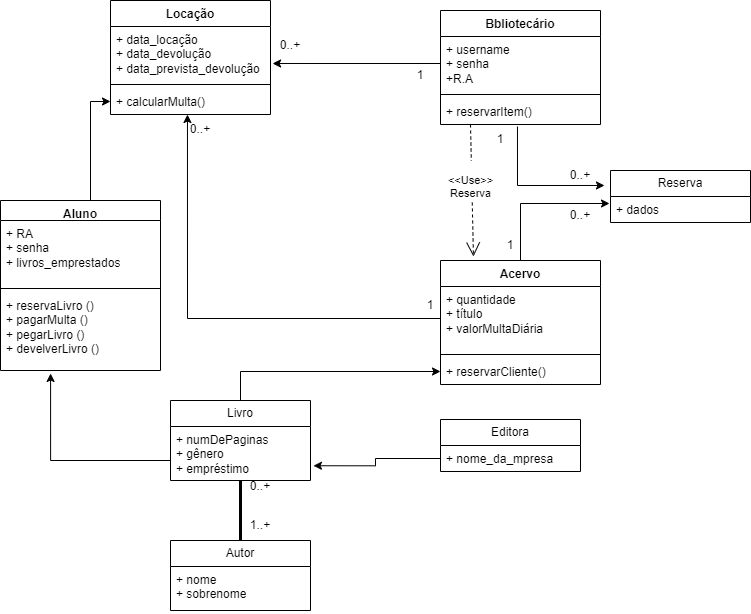

The diagram above was exported from draw.io. Its source (the exported page's mxGraphModel, read from the mxfile embedded in the PNG):
<mxGraphModel dx="1393" dy="758" grid="1" gridSize="10" guides="1" tooltips="1" connect="1" arrows="1" fold="1" page="1" pageScale="1" pageWidth="850" pageHeight="1100" math="0" shadow="0">
  <root>
    <mxCell id="0" />
    <mxCell id="1" parent="0" />
    <mxCell id="K2ils4JtKWF1EPOJLzAm-1" value="Locação" style="swimlane;fontStyle=1;align=center;verticalAlign=top;childLayout=stackLayout;horizontal=1;startSize=26;horizontalStack=0;resizeParent=1;resizeParentMax=0;resizeLast=0;collapsible=1;marginBottom=0;whiteSpace=wrap;html=1;" parent="1" vertex="1">
      <mxGeometry x="120" y="150" width="160" height="114" as="geometry" />
    </mxCell>
    <mxCell id="K2ils4JtKWF1EPOJLzAm-2" value="+ data_locação&lt;br&gt;+ data_devolução&lt;br&gt;+ data_prevista_devolução" style="text;strokeColor=none;fillColor=none;align=left;verticalAlign=top;spacingLeft=4;spacingRight=4;overflow=hidden;rotatable=0;points=[[0,0.5],[1,0.5]];portConstraint=eastwest;whiteSpace=wrap;html=1;" parent="K2ils4JtKWF1EPOJLzAm-1" vertex="1">
      <mxGeometry y="26" width="160" height="54" as="geometry" />
    </mxCell>
    <mxCell id="K2ils4JtKWF1EPOJLzAm-3" value="" style="line;strokeWidth=1;fillColor=none;align=left;verticalAlign=middle;spacingTop=-1;spacingLeft=3;spacingRight=3;rotatable=0;labelPosition=right;points=[];portConstraint=eastwest;strokeColor=inherit;" parent="K2ils4JtKWF1EPOJLzAm-1" vertex="1">
      <mxGeometry y="80" width="160" height="8" as="geometry" />
    </mxCell>
    <mxCell id="K2ils4JtKWF1EPOJLzAm-4" value="+ calcularMulta()" style="text;strokeColor=none;fillColor=none;align=left;verticalAlign=top;spacingLeft=4;spacingRight=4;overflow=hidden;rotatable=0;points=[[0,0.5],[1,0.5]];portConstraint=eastwest;whiteSpace=wrap;html=1;" parent="K2ils4JtKWF1EPOJLzAm-1" vertex="1">
      <mxGeometry y="88" width="160" height="26" as="geometry" />
    </mxCell>
    <mxCell id="K2ils4JtKWF1EPOJLzAm-5" value="Bbliotecário" style="swimlane;fontStyle=1;align=center;verticalAlign=top;childLayout=stackLayout;horizontal=1;startSize=26;horizontalStack=0;resizeParent=1;resizeParentMax=0;resizeLast=0;collapsible=1;marginBottom=0;whiteSpace=wrap;html=1;" parent="1" vertex="1">
      <mxGeometry x="450" y="160" width="160" height="114" as="geometry" />
    </mxCell>
    <mxCell id="K2ils4JtKWF1EPOJLzAm-6" value="+ username&lt;br&gt;+ senha&lt;br&gt;+R.A" style="text;strokeColor=none;fillColor=none;align=left;verticalAlign=top;spacingLeft=4;spacingRight=4;overflow=hidden;rotatable=0;points=[[0,0.5],[1,0.5]];portConstraint=eastwest;whiteSpace=wrap;html=1;" parent="K2ils4JtKWF1EPOJLzAm-5" vertex="1">
      <mxGeometry y="26" width="160" height="54" as="geometry" />
    </mxCell>
    <mxCell id="K2ils4JtKWF1EPOJLzAm-7" value="" style="line;strokeWidth=1;fillColor=none;align=left;verticalAlign=middle;spacingTop=-1;spacingLeft=3;spacingRight=3;rotatable=0;labelPosition=right;points=[];portConstraint=eastwest;strokeColor=inherit;" parent="K2ils4JtKWF1EPOJLzAm-5" vertex="1">
      <mxGeometry y="80" width="160" height="8" as="geometry" />
    </mxCell>
    <mxCell id="K2ils4JtKWF1EPOJLzAm-8" value="+ reservarItem()" style="text;strokeColor=none;fillColor=none;align=left;verticalAlign=top;spacingLeft=4;spacingRight=4;overflow=hidden;rotatable=0;points=[[0,0.5],[1,0.5]];portConstraint=eastwest;whiteSpace=wrap;html=1;" parent="K2ils4JtKWF1EPOJLzAm-5" vertex="1">
      <mxGeometry y="88" width="160" height="26" as="geometry" />
    </mxCell>
    <mxCell id="K2ils4JtKWF1EPOJLzAm-17" value="Acervo" style="swimlane;fontStyle=1;align=center;verticalAlign=top;childLayout=stackLayout;horizontal=1;startSize=26;horizontalStack=0;resizeParent=1;resizeParentMax=0;resizeLast=0;collapsible=1;marginBottom=0;whiteSpace=wrap;html=1;" parent="1" vertex="1">
      <mxGeometry x="450" y="410" width="160" height="124" as="geometry" />
    </mxCell>
    <mxCell id="K2ils4JtKWF1EPOJLzAm-18" value="+ quantidade&lt;br&gt;+ título&lt;br&gt;+ valorMultaDiária" style="text;strokeColor=none;fillColor=none;align=left;verticalAlign=top;spacingLeft=4;spacingRight=4;overflow=hidden;rotatable=0;points=[[0,0.5],[1,0.5]];portConstraint=eastwest;whiteSpace=wrap;html=1;" parent="K2ils4JtKWF1EPOJLzAm-17" vertex="1">
      <mxGeometry y="26" width="160" height="64" as="geometry" />
    </mxCell>
    <mxCell id="K2ils4JtKWF1EPOJLzAm-19" value="" style="line;strokeWidth=1;fillColor=none;align=left;verticalAlign=middle;spacingTop=-1;spacingLeft=3;spacingRight=3;rotatable=0;labelPosition=right;points=[];portConstraint=eastwest;strokeColor=inherit;" parent="K2ils4JtKWF1EPOJLzAm-17" vertex="1">
      <mxGeometry y="90" width="160" height="8" as="geometry" />
    </mxCell>
    <mxCell id="K2ils4JtKWF1EPOJLzAm-20" value="+ reservarCliente()" style="text;strokeColor=none;fillColor=none;align=left;verticalAlign=top;spacingLeft=4;spacingRight=4;overflow=hidden;rotatable=0;points=[[0,0.5],[1,0.5]];portConstraint=eastwest;whiteSpace=wrap;html=1;" parent="K2ils4JtKWF1EPOJLzAm-17" vertex="1">
      <mxGeometry y="98" width="160" height="26" as="geometry" />
    </mxCell>
    <mxCell id="K2ils4JtKWF1EPOJLzAm-21" value="Reserva" style="swimlane;fontStyle=0;childLayout=stackLayout;horizontal=1;startSize=26;fillColor=none;horizontalStack=0;resizeParent=1;resizeParentMax=0;resizeLast=0;collapsible=1;marginBottom=0;whiteSpace=wrap;html=1;" parent="1" vertex="1">
      <mxGeometry x="620" y="320" width="140" height="52" as="geometry" />
    </mxCell>
    <mxCell id="K2ils4JtKWF1EPOJLzAm-22" value="+ dados" style="text;strokeColor=none;fillColor=none;align=left;verticalAlign=top;spacingLeft=4;spacingRight=4;overflow=hidden;rotatable=0;points=[[0,0.5],[1,0.5]];portConstraint=eastwest;whiteSpace=wrap;html=1;" parent="K2ils4JtKWF1EPOJLzAm-21" vertex="1">
      <mxGeometry y="26" width="140" height="26" as="geometry" />
    </mxCell>
    <mxCell id="K2ils4JtKWF1EPOJLzAm-45" style="edgeStyle=orthogonalEdgeStyle;rounded=0;orthogonalLoop=1;jettySize=auto;html=1;exitX=0.5;exitY=0;exitDx=0;exitDy=0;" parent="1" source="K2ils4JtKWF1EPOJLzAm-25" target="K2ils4JtKWF1EPOJLzAm-20" edge="1">
      <mxGeometry relative="1" as="geometry" />
    </mxCell>
    <mxCell id="K2ils4JtKWF1EPOJLzAm-25" value="Livro" style="swimlane;fontStyle=0;childLayout=stackLayout;horizontal=1;startSize=26;fillColor=none;horizontalStack=0;resizeParent=1;resizeParentMax=0;resizeLast=0;collapsible=1;marginBottom=0;whiteSpace=wrap;html=1;" parent="1" vertex="1">
      <mxGeometry x="180" y="550" width="140" height="80" as="geometry" />
    </mxCell>
    <mxCell id="K2ils4JtKWF1EPOJLzAm-26" value="+ numDePaginas&lt;br&gt;+ gênero&lt;div&gt;+ empréstimo&lt;br&gt;&lt;div&gt;&lt;br&gt;&lt;/div&gt;&lt;/div&gt;" style="text;strokeColor=none;fillColor=none;align=left;verticalAlign=top;spacingLeft=4;spacingRight=4;overflow=hidden;rotatable=0;points=[[0,0.5],[1,0.5]];portConstraint=eastwest;whiteSpace=wrap;html=1;" parent="K2ils4JtKWF1EPOJLzAm-25" vertex="1">
      <mxGeometry y="26" width="140" height="54" as="geometry" />
    </mxCell>
    <mxCell id="K2ils4JtKWF1EPOJLzAm-29" style="edgeStyle=orthogonalEdgeStyle;rounded=0;orthogonalLoop=1;jettySize=auto;html=1;exitX=0.5;exitY=0;exitDx=0;exitDy=0;entryX=-0.007;entryY=0.269;entryDx=0;entryDy=0;entryPerimeter=0;" parent="1" source="K2ils4JtKWF1EPOJLzAm-17" target="K2ils4JtKWF1EPOJLzAm-22" edge="1">
      <mxGeometry relative="1" as="geometry">
        <Array as="points">
          <mxPoint x="530" y="353" />
        </Array>
      </mxGeometry>
    </mxCell>
    <mxCell id="K2ils4JtKWF1EPOJLzAm-30" value="0..+" style="text;html=1;align=center;verticalAlign=middle;whiteSpace=wrap;rounded=0;" parent="1" vertex="1">
      <mxGeometry x="560" y="350" width="60" height="30" as="geometry" />
    </mxCell>
    <mxCell id="K2ils4JtKWF1EPOJLzAm-31" value="" style="endArrow=classic;html=1;rounded=0;exitX=0.481;exitY=1.077;exitDx=0;exitDy=0;exitPerimeter=0;entryX=-0.043;entryY=0.288;entryDx=0;entryDy=0;entryPerimeter=0;" parent="1" source="K2ils4JtKWF1EPOJLzAm-8" target="K2ils4JtKWF1EPOJLzAm-21" edge="1">
      <mxGeometry width="50" height="50" relative="1" as="geometry">
        <mxPoint x="400" y="420" as="sourcePoint" />
        <mxPoint x="450" y="370" as="targetPoint" />
        <Array as="points">
          <mxPoint x="527" y="335" />
        </Array>
      </mxGeometry>
    </mxCell>
    <mxCell id="K2ils4JtKWF1EPOJLzAm-32" value="0..+" style="text;html=1;align=center;verticalAlign=middle;whiteSpace=wrap;rounded=0;" parent="1" vertex="1">
      <mxGeometry x="560" y="310" width="60" height="30" as="geometry" />
    </mxCell>
    <mxCell id="K2ils4JtKWF1EPOJLzAm-33" value="1" style="text;html=1;align=center;verticalAlign=middle;whiteSpace=wrap;rounded=0;" parent="1" vertex="1">
      <mxGeometry x="490" y="380" width="60" height="30" as="geometry" />
    </mxCell>
    <mxCell id="K2ils4JtKWF1EPOJLzAm-35" value="1" style="text;html=1;align=center;verticalAlign=middle;whiteSpace=wrap;rounded=0;" parent="1" vertex="1">
      <mxGeometry x="480" y="274" width="60" height="30" as="geometry" />
    </mxCell>
    <mxCell id="K2ils4JtKWF1EPOJLzAm-37" value="&lt;br&gt;&amp;lt;&amp;lt;Use&amp;gt;&amp;gt;&lt;br&gt;Reserva" style="endArrow=open;endSize=12;dashed=1;html=1;rounded=0;exitX=0;exitY=0;exitDx=0;exitDy=0;entryX=0.206;entryY=-0.032;entryDx=0;entryDy=0;entryPerimeter=0;" parent="1" source="K2ils4JtKWF1EPOJLzAm-35" target="K2ils4JtKWF1EPOJLzAm-17" edge="1">
      <mxGeometry x="-0.1521" y="-1" width="160" relative="1" as="geometry">
        <mxPoint x="210" y="390" as="sourcePoint" />
        <mxPoint x="370" y="390" as="targetPoint" />
        <mxPoint as="offset" />
      </mxGeometry>
    </mxCell>
    <mxCell id="K2ils4JtKWF1EPOJLzAm-38" style="edgeStyle=orthogonalEdgeStyle;rounded=0;orthogonalLoop=1;jettySize=auto;html=1;exitX=0;exitY=0.5;exitDx=0;exitDy=0;entryX=0.481;entryY=1;entryDx=0;entryDy=0;entryPerimeter=0;" parent="1" source="K2ils4JtKWF1EPOJLzAm-18" target="K2ils4JtKWF1EPOJLzAm-4" edge="1">
      <mxGeometry relative="1" as="geometry" />
    </mxCell>
    <mxCell id="K2ils4JtKWF1EPOJLzAm-39" value="0..+" style="text;html=1;align=center;verticalAlign=middle;whiteSpace=wrap;rounded=0;" parent="1" vertex="1">
      <mxGeometry x="180" y="264" width="60" height="30" as="geometry" />
    </mxCell>
    <mxCell id="K2ils4JtKWF1EPOJLzAm-40" value="1" style="text;html=1;align=center;verticalAlign=middle;whiteSpace=wrap;rounded=0;" parent="1" vertex="1">
      <mxGeometry x="410" y="440" width="60" height="30" as="geometry" />
    </mxCell>
    <mxCell id="K2ils4JtKWF1EPOJLzAm-41" style="edgeStyle=orthogonalEdgeStyle;rounded=0;orthogonalLoop=1;jettySize=auto;html=1;exitX=0;exitY=0.5;exitDx=0;exitDy=0;entryX=1.013;entryY=0.685;entryDx=0;entryDy=0;entryPerimeter=0;" parent="1" source="K2ils4JtKWF1EPOJLzAm-6" target="K2ils4JtKWF1EPOJLzAm-2" edge="1">
      <mxGeometry relative="1" as="geometry" />
    </mxCell>
    <mxCell id="K2ils4JtKWF1EPOJLzAm-42" value="1" style="text;html=1;align=center;verticalAlign=middle;whiteSpace=wrap;rounded=0;" parent="1" vertex="1">
      <mxGeometry x="400" y="210" width="60" height="30" as="geometry" />
    </mxCell>
    <mxCell id="K2ils4JtKWF1EPOJLzAm-43" value="0..+" style="text;html=1;align=center;verticalAlign=middle;whiteSpace=wrap;rounded=0;" parent="1" vertex="1">
      <mxGeometry x="270" y="180" width="60" height="30" as="geometry" />
    </mxCell>
    <mxCell id="K2ils4JtKWF1EPOJLzAm-46" value="Autor" style="swimlane;fontStyle=0;childLayout=stackLayout;horizontal=1;startSize=26;fillColor=none;horizontalStack=0;resizeParent=1;resizeParentMax=0;resizeLast=0;collapsible=1;marginBottom=0;whiteSpace=wrap;html=1;" parent="1" vertex="1">
      <mxGeometry x="180" y="690" width="140" height="70" as="geometry" />
    </mxCell>
    <mxCell id="K2ils4JtKWF1EPOJLzAm-47" value="+ nome&lt;br&gt;+ sobrenome" style="text;strokeColor=none;fillColor=none;align=left;verticalAlign=top;spacingLeft=4;spacingRight=4;overflow=hidden;rotatable=0;points=[[0,0.5],[1,0.5]];portConstraint=eastwest;whiteSpace=wrap;html=1;" parent="K2ils4JtKWF1EPOJLzAm-46" vertex="1">
      <mxGeometry y="26" width="140" height="44" as="geometry" />
    </mxCell>
    <mxCell id="K2ils4JtKWF1EPOJLzAm-50" value="Editora" style="swimlane;fontStyle=0;childLayout=stackLayout;horizontal=1;startSize=26;fillColor=none;horizontalStack=0;resizeParent=1;resizeParentMax=0;resizeLast=0;collapsible=1;marginBottom=0;whiteSpace=wrap;html=1;" parent="1" vertex="1">
      <mxGeometry x="450" y="569" width="140" height="52" as="geometry" />
    </mxCell>
    <mxCell id="K2ils4JtKWF1EPOJLzAm-51" value="+ nome_da_mpresa" style="text;strokeColor=none;fillColor=none;align=left;verticalAlign=top;spacingLeft=4;spacingRight=4;overflow=hidden;rotatable=0;points=[[0,0.5],[1,0.5]];portConstraint=eastwest;whiteSpace=wrap;html=1;" parent="K2ils4JtKWF1EPOJLzAm-50" vertex="1">
      <mxGeometry y="26" width="140" height="26" as="geometry" />
    </mxCell>
    <mxCell id="K2ils4JtKWF1EPOJLzAm-60" style="edgeStyle=orthogonalEdgeStyle;rounded=0;orthogonalLoop=1;jettySize=auto;html=1;exitX=0;exitY=0.5;exitDx=0;exitDy=0;entryX=1.021;entryY=0.727;entryDx=0;entryDy=0;entryPerimeter=0;" parent="1" source="K2ils4JtKWF1EPOJLzAm-51" target="K2ils4JtKWF1EPOJLzAm-26" edge="1">
      <mxGeometry relative="1" as="geometry" />
    </mxCell>
    <mxCell id="K2ils4JtKWF1EPOJLzAm-61" value="" style="endArrow=none;startArrow=none;endFill=0;startFill=0;endSize=8;html=1;verticalAlign=bottom;labelBackgroundColor=none;strokeWidth=3;rounded=0;entryX=0.5;entryY=0;entryDx=0;entryDy=0;" parent="1" source="K2ils4JtKWF1EPOJLzAm-26" target="K2ils4JtKWF1EPOJLzAm-46" edge="1">
      <mxGeometry width="160" relative="1" as="geometry">
        <mxPoint x="250" y="640" as="sourcePoint" />
        <mxPoint x="390" y="380" as="targetPoint" />
      </mxGeometry>
    </mxCell>
    <mxCell id="K2ils4JtKWF1EPOJLzAm-66" value="0..+" style="text;html=1;align=center;verticalAlign=middle;whiteSpace=wrap;rounded=0;" parent="1" vertex="1">
      <mxGeometry x="240" y="621" width="60" height="30" as="geometry" />
    </mxCell>
    <mxCell id="K2ils4JtKWF1EPOJLzAm-67" value="1..+" style="text;html=1;align=center;verticalAlign=middle;whiteSpace=wrap;rounded=0;" parent="1" vertex="1">
      <mxGeometry x="240" y="660" width="60" height="30" as="geometry" />
    </mxCell>
    <mxCell id="z0xEunbuPHtqpMZgFBuZ-7" style="edgeStyle=orthogonalEdgeStyle;rounded=0;orthogonalLoop=1;jettySize=auto;html=1;exitX=0.75;exitY=0;exitDx=0;exitDy=0;entryX=0;entryY=0.5;entryDx=0;entryDy=0;" parent="1" source="z0xEunbuPHtqpMZgFBuZ-1" target="K2ils4JtKWF1EPOJLzAm-4" edge="1">
      <mxGeometry relative="1" as="geometry">
        <Array as="points">
          <mxPoint x="100" y="350" />
          <mxPoint x="100" y="251" />
        </Array>
      </mxGeometry>
    </mxCell>
    <mxCell id="z0xEunbuPHtqpMZgFBuZ-1" value="Aluno&lt;div&gt;&lt;br&gt;&lt;/div&gt;" style="swimlane;fontStyle=1;align=center;verticalAlign=top;childLayout=stackLayout;horizontal=1;startSize=20;horizontalStack=0;resizeParent=1;resizeParentMax=0;resizeLast=0;collapsible=1;marginBottom=0;whiteSpace=wrap;html=1;" parent="1" vertex="1">
      <mxGeometry x="10" y="350" width="160" height="170" as="geometry" />
    </mxCell>
    <mxCell id="z0xEunbuPHtqpMZgFBuZ-2" value="+ RA&lt;br&gt;+ senha&lt;br&gt;+ livros_emprestados" style="text;strokeColor=none;fillColor=none;align=left;verticalAlign=top;spacingLeft=4;spacingRight=4;overflow=hidden;rotatable=0;points=[[0,0.5],[1,0.5]];portConstraint=eastwest;whiteSpace=wrap;html=1;" parent="z0xEunbuPHtqpMZgFBuZ-1" vertex="1">
      <mxGeometry y="20" width="160" height="64" as="geometry" />
    </mxCell>
    <mxCell id="z0xEunbuPHtqpMZgFBuZ-3" value="" style="line;strokeWidth=1;fillColor=none;align=left;verticalAlign=middle;spacingTop=-1;spacingLeft=3;spacingRight=3;rotatable=0;labelPosition=right;points=[];portConstraint=eastwest;strokeColor=inherit;" parent="z0xEunbuPHtqpMZgFBuZ-1" vertex="1">
      <mxGeometry y="84" width="160" height="8" as="geometry" />
    </mxCell>
    <mxCell id="z0xEunbuPHtqpMZgFBuZ-4" value="+ reservaLivro ()&lt;div&gt;+ pagarMulta ()&lt;/div&gt;&lt;div&gt;+ pegarLivro ()&lt;/div&gt;&lt;div&gt;+ develverLivro ()&lt;/div&gt;" style="text;strokeColor=none;fillColor=none;align=left;verticalAlign=top;spacingLeft=4;spacingRight=4;overflow=hidden;rotatable=0;points=[[0,0.5],[1,0.5]];portConstraint=eastwest;whiteSpace=wrap;html=1;" parent="z0xEunbuPHtqpMZgFBuZ-1" vertex="1">
      <mxGeometry y="92" width="160" height="78" as="geometry" />
    </mxCell>
    <mxCell id="z0xEunbuPHtqpMZgFBuZ-6" style="edgeStyle=orthogonalEdgeStyle;rounded=0;orthogonalLoop=1;jettySize=auto;html=1;exitX=0;exitY=0.5;exitDx=0;exitDy=0;entryX=0.313;entryY=1.038;entryDx=0;entryDy=0;entryPerimeter=0;" parent="1" source="K2ils4JtKWF1EPOJLzAm-26" target="z0xEunbuPHtqpMZgFBuZ-4" edge="1">
      <mxGeometry relative="1" as="geometry">
        <mxPoint x="-90" y="659.5" as="sourcePoint" />
        <mxPoint x="60" y="540" as="targetPoint" />
        <Array as="points">
          <mxPoint x="180" y="610" />
          <mxPoint x="60" y="610" />
        </Array>
      </mxGeometry>
    </mxCell>
  </root>
</mxGraphModel>